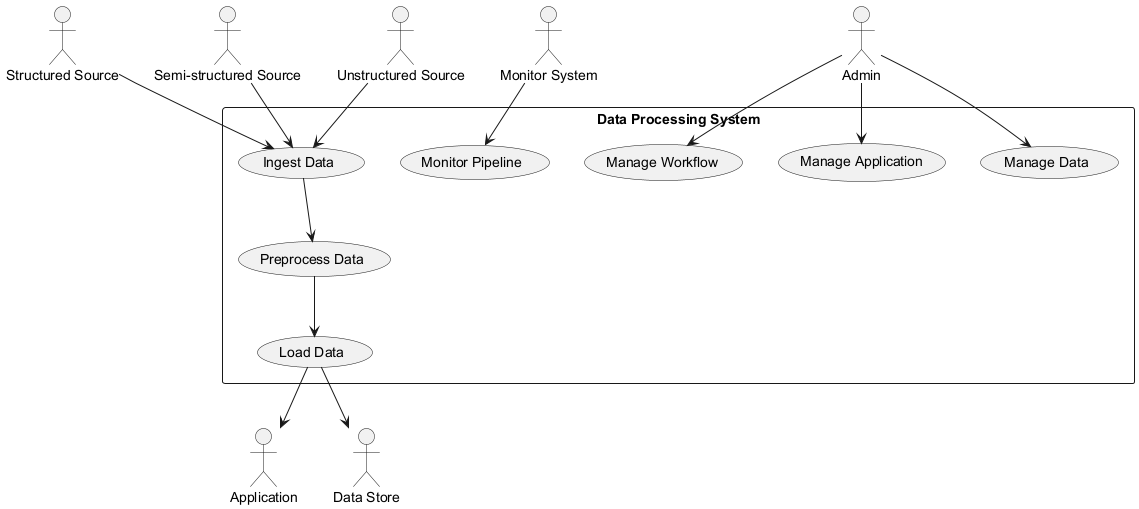

The diagram above was rendered by PlantUML. Its source (embedded in the PNG):
@startuml
actor "Structured Source" as SS
actor "Semi-structured Source" as SSS
actor "Unstructured Source" as US
actor "Application" as App
actor "Data Store" as DS

rectangle "Data Processing System" {
  usecase "Ingest Data"
  usecase "Preprocess Data"
  usecase "Load Data"
  usecase "Monitor Pipeline"
  usecase "Manage Workflow"
  usecase "Manage Data"
  usecase "Manage Application"
}

SS --> "Ingest Data"
SSS --> "Ingest Data"
US --> "Ingest Data"
"Ingest Data" --> "Preprocess Data"
"Preprocess Data" --> "Load Data"
"Load Data" --> App
"Load Data" --> DS

actor "Monitor System" as Monitor
Monitor --> "Monitor Pipeline"

actor "Admin" as Admin
Admin --> "Manage Workflow"
Admin --> "Manage Data"
Admin --> "Manage Application"
@enduml